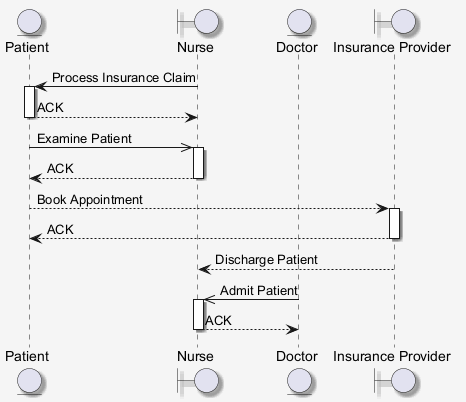

The diagram above was rendered by PlantUML. Its source (embedded in the PNG):
@startuml
skinparam shadowing false
skinparam backgroundColor #F5F5F5
skinparam shadowing true
entity "Patient" as P
boundary "Nurse" as N
entity "Doctor" as D
boundary "Insurance Provider" as IP
N -> P : Process Insurance Claim
activate P
P --> N : ACK
deactivate P
P ->> N : Examine Patient
activate N
N --> P : ACK
deactivate N
P --> IP : Book Appointment
activate IP
IP --> P : ACK
deactivate IP
IP --> N : Discharge Patient
D ->> N : Admit Patient
activate N
N --> D : ACK
deactivate N
@enduml